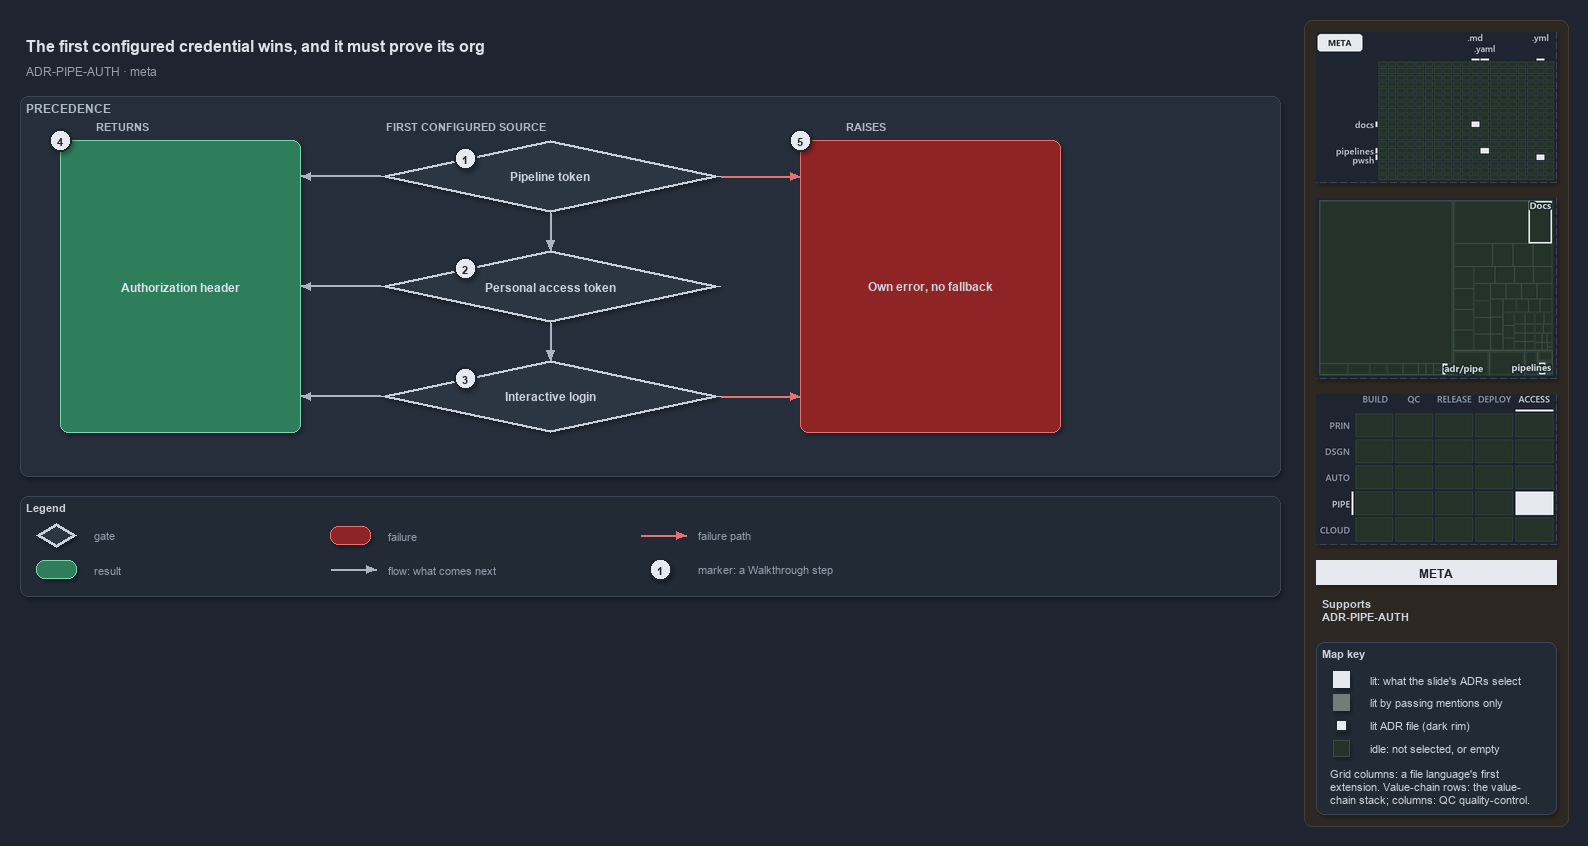

The diagram above was exported from draw.io. Its source (the exported page's mxGraphModel, read from the mxfile embedded in the PNG):
<mxGraphModel dx="1024" dy="768" grid="0" gridSize="10" guides="1" tooltips="1" connect="1" arrows="1" fold="1" page="1" pageScale="1" pageWidth="1572" pageHeight="610" background="#1E2430" math="0" shadow="1">
  <root>
    <mxCell id="0" />
    <mxCell id="1" parent="0" />
    <mxCell id="sidebar-bg" value="" style="rounded=1;arcSize=2;html=1;fillColor=#2E2823;strokeColor=#453C33;shadow=0;" vertex="1" parent="1">
      <mxGeometry x="1304" y="4" width="264" height="806" as="geometry" />
    </mxCell>
    <mxCell id="title" value="The first configured credential wins, and it must prove its org" style="text;html=1;align=left;verticalAlign=middle;fontSize=16;fontStyle=1;fontColor=#DDE2E9;" vertex="1" parent="1">
      <mxGeometry x="20" y="14" width="1260" height="30" as="geometry" />
    </mxCell>
    <mxCell id="subtitle" value="ADR-PIPE-AUTH &amp;#183; meta" style="text;html=1;align=left;verticalAlign=middle;fontSize=12;fontColor=#949FAE;" vertex="1" parent="1">
      <mxGeometry x="20" y="44" width="1240" height="20" as="geometry" />
    </mxCell>
    <mxCell id="band" value="PRECEDENCE" style="rounded=1;html=1;arcSize=3;fillColor=#262E3B;strokeColor=#3A4555;verticalAlign=top;align=left;spacingLeft=8;fontStyle=1;fontSize=12;fontColor=#B0BAC7;" vertex="1" parent="1">
      <mxGeometry x="20" y="80" width="1260" height="380" as="geometry" />
    </mxCell>
    <mxCell id="col-result" value="RETURNS" style="text;html=1;align=left;verticalAlign=middle;fontSize=11;fontStyle=1;fontColor=#B0BAC7;" vertex="1" parent="1">
      <mxGeometry x="90" y="100" width="120" height="18" as="geometry" />
    </mxCell>
    <mxCell id="col-source" value="FIRST CONFIGURED SOURCE" style="text;html=1;align=left;verticalAlign=middle;fontSize=11;fontStyle=1;fontColor=#B0BAC7;" vertex="1" parent="1">
      <mxGeometry x="380" y="100" width="220" height="18" as="geometry" />
    </mxCell>
    <mxCell id="col-fail" value="RAISES" style="text;html=1;align=left;verticalAlign=middle;fontSize=11;fontStyle=1;fontColor=#B0BAC7;" vertex="1" parent="1">
      <mxGeometry x="840" y="100" width="120" height="18" as="geometry" />
    </mxCell>
    <mxCell id="g-pipeline" value="&lt;b&gt;Pipeline token&lt;/b&gt;" style="rhombus;whiteSpace=wrap;html=1;fillColor=#2C3542;strokeColor=#C7D0DB;strokeWidth=3;fontSize=12;fontColor=#CDD3DC;" vertex="1" parent="1">
      <mxGeometry x="380" y="124" width="340" height="72" as="geometry" />
    </mxCell>
    <mxCell id="mark-1" value="1" style="ellipse;html=1;fillColor=#E6EAF0;strokeColor=#1E2430;strokeWidth=2;fontColor=#1E2430;fontStyle=1;fontSize=11;" vertex="1" parent="1">
      <mxGeometry x="454.0" y="131.0" width="22" height="22" as="geometry" />
    </mxCell>
    <mxCell id="g-pat" value="&lt;b&gt;Personal access token&lt;/b&gt;" style="rhombus;whiteSpace=wrap;html=1;fillColor=#2C3542;strokeColor=#C7D0DB;strokeWidth=3;fontSize=12;fontColor=#CDD3DC;" vertex="1" parent="1">
      <mxGeometry x="380" y="234" width="340" height="72" as="geometry" />
    </mxCell>
    <mxCell id="mark-2" value="2" style="ellipse;html=1;fillColor=#E6EAF0;strokeColor=#1E2430;strokeWidth=2;fontColor=#1E2430;fontStyle=1;fontSize=11;" vertex="1" parent="1">
      <mxGeometry x="454.0" y="241.0" width="22" height="22" as="geometry" />
    </mxCell>
    <mxCell id="g-login" value="&lt;b&gt;Interactive login&lt;/b&gt;" style="rhombus;whiteSpace=wrap;html=1;fillColor=#2C3542;strokeColor=#C7D0DB;strokeWidth=3;fontSize=12;fontColor=#CDD3DC;" vertex="1" parent="1">
      <mxGeometry x="380" y="344" width="340" height="72" as="geometry" />
    </mxCell>
    <mxCell id="mark-3" value="3" style="ellipse;html=1;fillColor=#E6EAF0;strokeColor=#1E2430;strokeWidth=2;fontColor=#1E2430;fontStyle=1;fontSize=11;" vertex="1" parent="1">
      <mxGeometry x="454.0" y="351.0" width="22" height="22" as="geometry" />
    </mxCell>
    <mxCell id="r-header" value="&lt;b&gt;Authorization header&lt;/b&gt;" style="rounded=1;whiteSpace=wrap;html=1;arcSize=20;fillColor=#2E7D5B;strokeColor=#7FD3AE;fontColor=#DDE2E9;fontSize=12;" vertex="1" parent="1">
      <mxGeometry x="60" y="124" width="240" height="292" as="geometry" />
    </mxCell>
    <mxCell id="f-own" value="&lt;b&gt;Own error, no fallback&lt;/b&gt;" style="rounded=1;whiteSpace=wrap;html=1;arcSize=20;fillColor=#8E2424;strokeColor=#E57373;fontSize=12;" vertex="1" parent="1">
      <mxGeometry x="800" y="124" width="260" height="292" as="geometry" />
    </mxCell>
    <mxCell id="p-e-g-pipeline-header-a" value="" style="text;html=1;strokeColor=none;fillColor=none;" vertex="1" parent="1">
      <mxGeometry x="380" y="160" width="1" height="1" as="geometry" />
    </mxCell>
    <mxCell id="p-e-g-pipeline-header-b" value="" style="text;html=1;strokeColor=none;fillColor=none;" vertex="1" parent="1">
      <mxGeometry x="300" y="160" width="1" height="1" as="geometry" />
    </mxCell>
    <mxCell id="e-g-pipeline-header" value="" style="edgeStyle=orthogonalEdgeStyle;rounded=1;html=1;fontSize=10;endArrow=block;strokeColor=#AAB4C3;fontColor=#CDD3DC;shadow=0;" edge="1" parent="1" source="p-e-g-pipeline-header-a" target="p-e-g-pipeline-header-b">
      <mxGeometry relative="1" as="geometry" />
    </mxCell>
    <mxCell id="p-e-g-pat-header-a" value="" style="text;html=1;strokeColor=none;fillColor=none;" vertex="1" parent="1">
      <mxGeometry x="380" y="270" width="1" height="1" as="geometry" />
    </mxCell>
    <mxCell id="p-e-g-pat-header-b" value="" style="text;html=1;strokeColor=none;fillColor=none;" vertex="1" parent="1">
      <mxGeometry x="300" y="270" width="1" height="1" as="geometry" />
    </mxCell>
    <mxCell id="e-g-pat-header" value="" style="edgeStyle=orthogonalEdgeStyle;rounded=1;html=1;fontSize=10;endArrow=block;strokeColor=#AAB4C3;fontColor=#CDD3DC;shadow=0;" edge="1" parent="1" source="p-e-g-pat-header-a" target="p-e-g-pat-header-b">
      <mxGeometry relative="1" as="geometry" />
    </mxCell>
    <mxCell id="p-e-g-login-header-a" value="" style="text;html=1;strokeColor=none;fillColor=none;" vertex="1" parent="1">
      <mxGeometry x="380" y="380" width="1" height="1" as="geometry" />
    </mxCell>
    <mxCell id="p-e-g-login-header-b" value="" style="text;html=1;strokeColor=none;fillColor=none;" vertex="1" parent="1">
      <mxGeometry x="300" y="380" width="1" height="1" as="geometry" />
    </mxCell>
    <mxCell id="e-g-login-header" value="" style="edgeStyle=orthogonalEdgeStyle;rounded=1;html=1;fontSize=10;endArrow=block;strokeColor=#AAB4C3;fontColor=#CDD3DC;shadow=0;" edge="1" parent="1" source="p-e-g-login-header-a" target="p-e-g-login-header-b">
      <mxGeometry relative="1" as="geometry" />
    </mxCell>
    <mxCell id="p-e-pipeline-pat-a" value="" style="text;html=1;strokeColor=none;fillColor=none;" vertex="1" parent="1">
      <mxGeometry x="550" y="196" width="1" height="1" as="geometry" />
    </mxCell>
    <mxCell id="p-e-pipeline-pat-b" value="" style="text;html=1;strokeColor=none;fillColor=none;" vertex="1" parent="1">
      <mxGeometry x="550" y="234" width="1" height="1" as="geometry" />
    </mxCell>
    <mxCell id="e-pipeline-pat" value="" style="edgeStyle=orthogonalEdgeStyle;rounded=1;html=1;fontSize=10;endArrow=block;strokeColor=#AAB4C3;fontColor=#CDD3DC;shadow=0;" edge="1" parent="1" source="p-e-pipeline-pat-a" target="p-e-pipeline-pat-b">
      <mxGeometry relative="1" as="geometry" />
    </mxCell>
    <mxCell id="p-e-pat-login-a" value="" style="text;html=1;strokeColor=none;fillColor=none;" vertex="1" parent="1">
      <mxGeometry x="550" y="306" width="1" height="1" as="geometry" />
    </mxCell>
    <mxCell id="p-e-pat-login-b" value="" style="text;html=1;strokeColor=none;fillColor=none;" vertex="1" parent="1">
      <mxGeometry x="550" y="344" width="1" height="1" as="geometry" />
    </mxCell>
    <mxCell id="e-pat-login" value="" style="edgeStyle=orthogonalEdgeStyle;rounded=1;html=1;fontSize=10;endArrow=block;strokeColor=#AAB4C3;fontColor=#CDD3DC;shadow=0;" edge="1" parent="1" source="p-e-pat-login-a" target="p-e-pat-login-b">
      <mxGeometry relative="1" as="geometry" />
    </mxCell>
    <mxCell id="p-e-pipeline-own-a" value="" style="text;html=1;strokeColor=none;fillColor=none;" vertex="1" parent="1">
      <mxGeometry x="720" y="160" width="1" height="1" as="geometry" />
    </mxCell>
    <mxCell id="p-e-pipeline-own-b" value="" style="text;html=1;strokeColor=none;fillColor=none;" vertex="1" parent="1">
      <mxGeometry x="800" y="160" width="1" height="1" as="geometry" />
    </mxCell>
    <mxCell id="e-pipeline-own" value="" style="edgeStyle=orthogonalEdgeStyle;rounded=1;html=1;fontSize=10;endArrow=block;strokeColor=#E57373;fontColor=#CDD3DC;shadow=0;" edge="1" parent="1" source="p-e-pipeline-own-a" target="p-e-pipeline-own-b">
      <mxGeometry relative="1" as="geometry" />
    </mxCell>
    <mxCell id="p-e-login-own-a" value="" style="text;html=1;strokeColor=none;fillColor=none;" vertex="1" parent="1">
      <mxGeometry x="720" y="380" width="1" height="1" as="geometry" />
    </mxCell>
    <mxCell id="p-e-login-own-b" value="" style="text;html=1;strokeColor=none;fillColor=none;" vertex="1" parent="1">
      <mxGeometry x="800" y="380" width="1" height="1" as="geometry" />
    </mxCell>
    <mxCell id="e-login-own" value="" style="edgeStyle=orthogonalEdgeStyle;rounded=1;html=1;fontSize=10;endArrow=block;strokeColor=#E57373;fontColor=#CDD3DC;shadow=0;" edge="1" parent="1" source="p-e-login-own-a" target="p-e-login-own-b">
      <mxGeometry relative="1" as="geometry" />
    </mxCell>
    <mxCell id="mark-4" value="4" style="ellipse;html=1;fillColor=#E6EAF0;strokeColor=#1E2430;strokeWidth=2;fontColor=#1E2430;fontStyle=1;fontSize=11;" vertex="1" parent="1">
      <mxGeometry x="49" y="113" width="22" height="22" as="geometry" />
    </mxCell>
    <mxCell id="mark-5" value="5" style="ellipse;html=1;fillColor=#E6EAF0;strokeColor=#1E2430;strokeWidth=2;fontColor=#1E2430;fontStyle=1;fontSize=11;" vertex="1" parent="1">
      <mxGeometry x="789" y="113" width="22" height="22" as="geometry" />
    </mxCell>
    <mxCell id="legend" value="&lt;b&gt;Legend&lt;/b&gt;" style="rounded=1;whiteSpace=wrap;html=1;arcSize=6;fillColor=#222A36;strokeColor=#3A4555;align=left;verticalAlign=top;spacing=8;fontSize=11;fontColor=#CDD3DC;" vertex="1" parent="1">
      <mxGeometry x="20" y="480" width="1260" height="100" as="geometry" />
    </mxCell>
    <mxCell id="legend-0" value="" style="rhombus;whiteSpace=wrap;html=1;fillColor=#2C3542;strokeColor=#C7D0DB;strokeWidth=3;fontColor=#CDD3DC;" vertex="1" parent="1">
      <mxGeometry x="36.0" y="507.0" width="40" height="24" as="geometry" />
    </mxCell>
    <mxCell id="legend-0-text" value="gate" style="text;html=1;align=left;verticalAlign=middle;fontSize=11;fontColor=#949FAE;" vertex="1" parent="1">
      <mxGeometry x="88" y="509" width="240" height="20" as="geometry" />
    </mxCell>
    <mxCell id="legend-1" value="" style="rounded=1;whiteSpace=wrap;html=1;arcSize=20;fillColor=#2E7D5B;strokeColor=#7FD3AE;" vertex="1" parent="1">
      <mxGeometry x="36.0" y="544.0" width="40" height="18" as="geometry" />
    </mxCell>
    <mxCell id="legend-1-text" value="result" style="text;html=1;align=left;verticalAlign=middle;fontSize=11;fontColor=#949FAE;" vertex="1" parent="1">
      <mxGeometry x="88" y="543" width="240" height="20" as="geometry" />
    </mxCell>
    <mxCell id="legend-2" value="" style="rounded=1;whiteSpace=wrap;html=1;arcSize=20;fillColor=#8E2424;strokeColor=#E57373;" vertex="1" parent="1">
      <mxGeometry x="330.0" y="510.0" width="40" height="18" as="geometry" />
    </mxCell>
    <mxCell id="legend-2-text" value="failure" style="text;html=1;align=left;verticalAlign=middle;fontSize=11;fontColor=#949FAE;" vertex="1" parent="1">
      <mxGeometry x="382" y="509" width="240" height="20" as="geometry" />
    </mxCell>
    <mxCell id="legend-3-a" value="" style="text;html=1;strokeColor=none;fillColor=none;" vertex="1" parent="1">
      <mxGeometry x="330" y="553" width="1" height="1" as="geometry" />
    </mxCell>
    <mxCell id="legend-3-b" value="" style="text;html=1;strokeColor=none;fillColor=none;" vertex="1" parent="1">
      <mxGeometry x="376" y="553" width="1" height="1" as="geometry" />
    </mxCell>
    <mxCell id="legend-3" value="" style="edgeStyle=orthogonalEdgeStyle;rounded=1;html=1;fontSize=10;endArrow=block;strokeColor=#AAB4C3;fontColor=#CDD3DC;shadow=0;" edge="1" parent="1" source="legend-3-a" target="legend-3-b">
      <mxGeometry relative="1" as="geometry" />
    </mxCell>
    <mxCell id="legend-3-text" value="flow: what comes next" style="text;html=1;align=left;verticalAlign=middle;fontSize=11;fontColor=#949FAE;" vertex="1" parent="1">
      <mxGeometry x="382" y="543" width="240" height="20" as="geometry" />
    </mxCell>
    <mxCell id="legend-4-a" value="" style="text;html=1;strokeColor=none;fillColor=none;" vertex="1" parent="1">
      <mxGeometry x="640" y="519" width="1" height="1" as="geometry" />
    </mxCell>
    <mxCell id="legend-4-b" value="" style="text;html=1;strokeColor=none;fillColor=none;" vertex="1" parent="1">
      <mxGeometry x="686" y="519" width="1" height="1" as="geometry" />
    </mxCell>
    <mxCell id="legend-4" value="" style="edgeStyle=orthogonalEdgeStyle;rounded=1;html=1;fontSize=10;endArrow=block;strokeColor=#E57373;fontColor=#CDD3DC;shadow=0;" edge="1" parent="1" source="legend-4-a" target="legend-4-b">
      <mxGeometry relative="1" as="geometry" />
    </mxCell>
    <mxCell id="legend-4-text" value="failure path" style="text;html=1;align=left;verticalAlign=middle;fontSize=11;fontColor=#949FAE;" vertex="1" parent="1">
      <mxGeometry x="692" y="509" width="240" height="20" as="geometry" />
    </mxCell>
    <mxCell id="legend-5" value="1" style="ellipse;html=1;fillColor=#E6EAF0;strokeColor=#1E2430;strokeWidth=2;fontColor=#1E2430;fontStyle=1;fontSize=11;" vertex="1" parent="1">
      <mxGeometry x="649" y="542" width="22" height="22" as="geometry" />
    </mxCell>
    <mxCell id="legend-5-text" value="marker: a Walkthrough step" style="text;html=1;align=left;verticalAlign=middle;fontSize=11;fontColor=#949FAE;" vertex="1" parent="1">
      <mxGeometry x="692" y="543" width="240" height="20" as="geometry" />
    </mxCell>
    <mxCell id="minimap-grid" value="" style="shape=image;html=1;imageAspect=0;aspect=fixed;verticalLabelPosition=bottom;strokeColor=#3A4555;dashed=1;fillColor=#222A36;image=data:image/png,(base64 omitted: 8260 chars);" vertex="1" parent="1">
      <mxGeometry x="1316" y="16" width="240" height="150" as="geometry" />
    </mxCell>
    <mxCell id="minimap-tree" value="" style="shape=image;html=1;imageAspect=0;aspect=fixed;verticalLabelPosition=bottom;strokeColor=#3A4555;dashed=1;fillColor=#222A36;image=data:image/png,(base64 omitted: 9116 chars);" vertex="1" parent="1">
      <mxGeometry x="1316" y="182" width="240" height="180" as="geometry" />
    </mxCell>
    <mxCell id="minimap-chain" value="" style="shape=image;html=1;imageAspect=0;aspect=fixed;verticalLabelPosition=bottom;strokeColor=#3A4555;dashed=1;fillColor=#222A36;image=data:image/png,(base64 omitted: 13108 chars);" vertex="1" parent="1">
      <mxGeometry x="1316" y="378" width="240" height="150" as="geometry" />
    </mxCell>
    <mxCell id="lens-badge" value="META" style="rounded=0;whiteSpace=wrap;html=1;align=center;verticalAlign=middle;fontSize=12;fontStyle=1;fontColor=#1E2430;fillColor=#E6EAF0;strokeColor=none;" vertex="1" parent="1">
      <mxGeometry x="1316" y="544" width="240" height="24" as="geometry" />
    </mxCell>
    <mxCell id="supports" value="&lt;b&gt;Supports&lt;/b&gt;&lt;br&gt;ADR-PIPE-AUTH" style="text;html=1;whiteSpace=wrap;align=left;verticalAlign=top;fontSize=11;fontColor=#CDD3DC;" vertex="1" parent="1">
      <mxGeometry x="1316" y="576" width="240" height="38" as="geometry" />
    </mxCell>
    <mxCell id="mapkey" value="&lt;b&gt;Map key&lt;/b&gt;" style="rounded=1;arcSize=6;whiteSpace=wrap;html=1;align=left;verticalAlign=top;fontSize=11;fontColor=#CDD3DC;fillColor=#222A36;strokeColor=#3A4555;spacingLeft=8;spacingTop=2;" vertex="1" parent="1">
      <mxGeometry x="1316" y="626" width="240" height="172" as="geometry" />
    </mxCell>
    <mxCell id="mapkey-lit" value="" style="rounded=0;html=1;fillColor=#E6EAF0;strokeColor=#E6EAF0;" vertex="1" parent="1">
      <mxGeometry x="1333.0" y="655.0" width="16" height="16" as="geometry" />
    </mxCell>
    <mxCell id="mapkey-lit-text" value="lit: what the slide's ADRs select" style="text;html=1;align=left;verticalAlign=middle;fontSize=11;fontColor=#CDD3DC;" vertex="1" parent="1">
      <mxGeometry x="1364" y="653" width="184" height="20" as="geometry" />
    </mxCell>
    <mxCell id="mapkey-touched" value="" style="rounded=0;html=1;fillColor=#727C79;strokeColor=#727C79;" vertex="1" parent="1">
      <mxGeometry x="1333.0" y="678.0" width="16" height="16" as="geometry" />
    </mxCell>
    <mxCell id="mapkey-touched-text" value="lit by passing mentions only" style="text;html=1;align=left;verticalAlign=middle;fontSize=11;fontColor=#CDD3DC;" vertex="1" parent="1">
      <mxGeometry x="1364" y="676" width="184" height="20" as="geometry" />
    </mxCell>
    <mxCell id="mapkey-adr" value="" style="rounded=0;html=1;fillColor=#E6EAF0;strokeColor=#1C2A24;strokeWidth=2;" vertex="1" parent="1">
      <mxGeometry x="1335.0" y="703.0" width="12" height="12" as="geometry" />
    </mxCell>
    <mxCell id="mapkey-adr-text" value="lit ADR file (dark rim)" style="text;html=1;align=left;verticalAlign=middle;fontSize=11;fontColor=#CDD3DC;" vertex="1" parent="1">
      <mxGeometry x="1364" y="699" width="184" height="20" as="geometry" />
    </mxCell>
    <mxCell id="mapkey-idle" value="" style="rounded=0;html=1;fillColor=#243229;strokeColor=#3B4D43;" vertex="1" parent="1">
      <mxGeometry x="1333.0" y="724.0" width="16" height="16" as="geometry" />
    </mxCell>
    <mxCell id="mapkey-idle-text" value="idle: not selected, or empty" style="text;html=1;align=left;verticalAlign=middle;fontSize=11;fontColor=#CDD3DC;" vertex="1" parent="1">
      <mxGeometry x="1364" y="722" width="184" height="20" as="geometry" />
    </mxCell>
    <mxCell id="mapkey-codes" value="Grid columns: a file language's first&lt;br&gt;extension. Value-chain rows: the value-&lt;br&gt;chain stack; columns: QC quality-control." style="text;html=1;align=left;verticalAlign=top;whiteSpace=wrap;fontSize=11;fontColor=#CDD3DC;" vertex="1" parent="1">
      <mxGeometry x="1324" y="746" width="224" height="46" as="geometry" />
    </mxCell>
  </root>
</mxGraphModel>